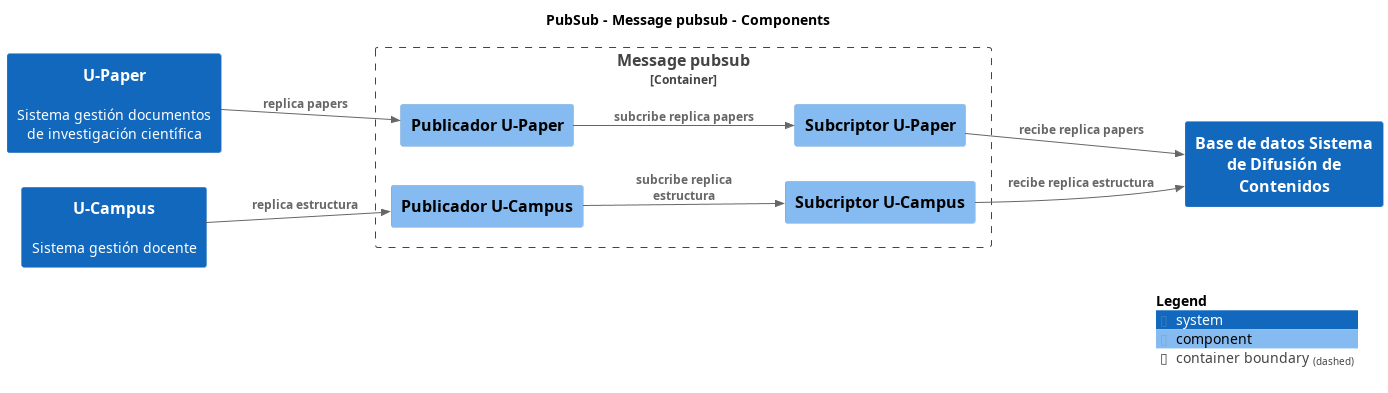

The diagram above was rendered by PlantUML. Its source (embedded in the PNG):
@startuml
set separator none
title PubSub - Message pubsub - Components

left to right direction

!include <C4/C4>
!include <C4/C4_Context>
!include <C4/C4_Component>

System(BasededatosSistemadeDifusióndeContenidos, "Base de datos Sistema de Difusión de Contenidos", "", $tags="")
System(UPaper, "U-Paper", "Sistema gestión documentos de investigación científica", $tags="")
System(UCampus, "U-Campus", "Sistema gestión docente", $tags="")

Container_Boundary("PubSub.Messagepubsub_boundary", "Message pubsub", $tags="") {
  Component(PubSub.Messagepubsub.PublicadorUPaper, "Publicador U-Paper", "", $tags="")
  Component(PubSub.Messagepubsub.SubcriptorUCampus, "Subcriptor U-Campus", "", $tags="")
  Component(PubSub.Messagepubsub.SubcriptorUPaper, "Subcriptor U-Paper", "", $tags="")
  Component(PubSub.Messagepubsub.PublicadorUCampus, "Publicador U-Campus", "", $tags="")
}

Rel_D(PubSub.Messagepubsub.PublicadorUCampus, PubSub.Messagepubsub.SubcriptorUCampus, "subcribe replica estructura", $tags="")
Rel_D(PubSub.Messagepubsub.SubcriptorUCampus, BasededatosSistemadeDifusióndeContenidos, "recibe replica estructura", $tags="")
Rel_D(PubSub.Messagepubsub.PublicadorUPaper, PubSub.Messagepubsub.SubcriptorUPaper, "subcribe replica papers", $tags="")
Rel_D(PubSub.Messagepubsub.SubcriptorUPaper, BasededatosSistemadeDifusióndeContenidos, "recibe replica papers", $tags="")
Rel_D(UCampus, PubSub.Messagepubsub.PublicadorUCampus, "replica estructura", $tags="")
Rel_D(UPaper, PubSub.Messagepubsub.PublicadorUPaper, "replica papers", $tags="")

SHOW_LEGEND(true)
@enduml